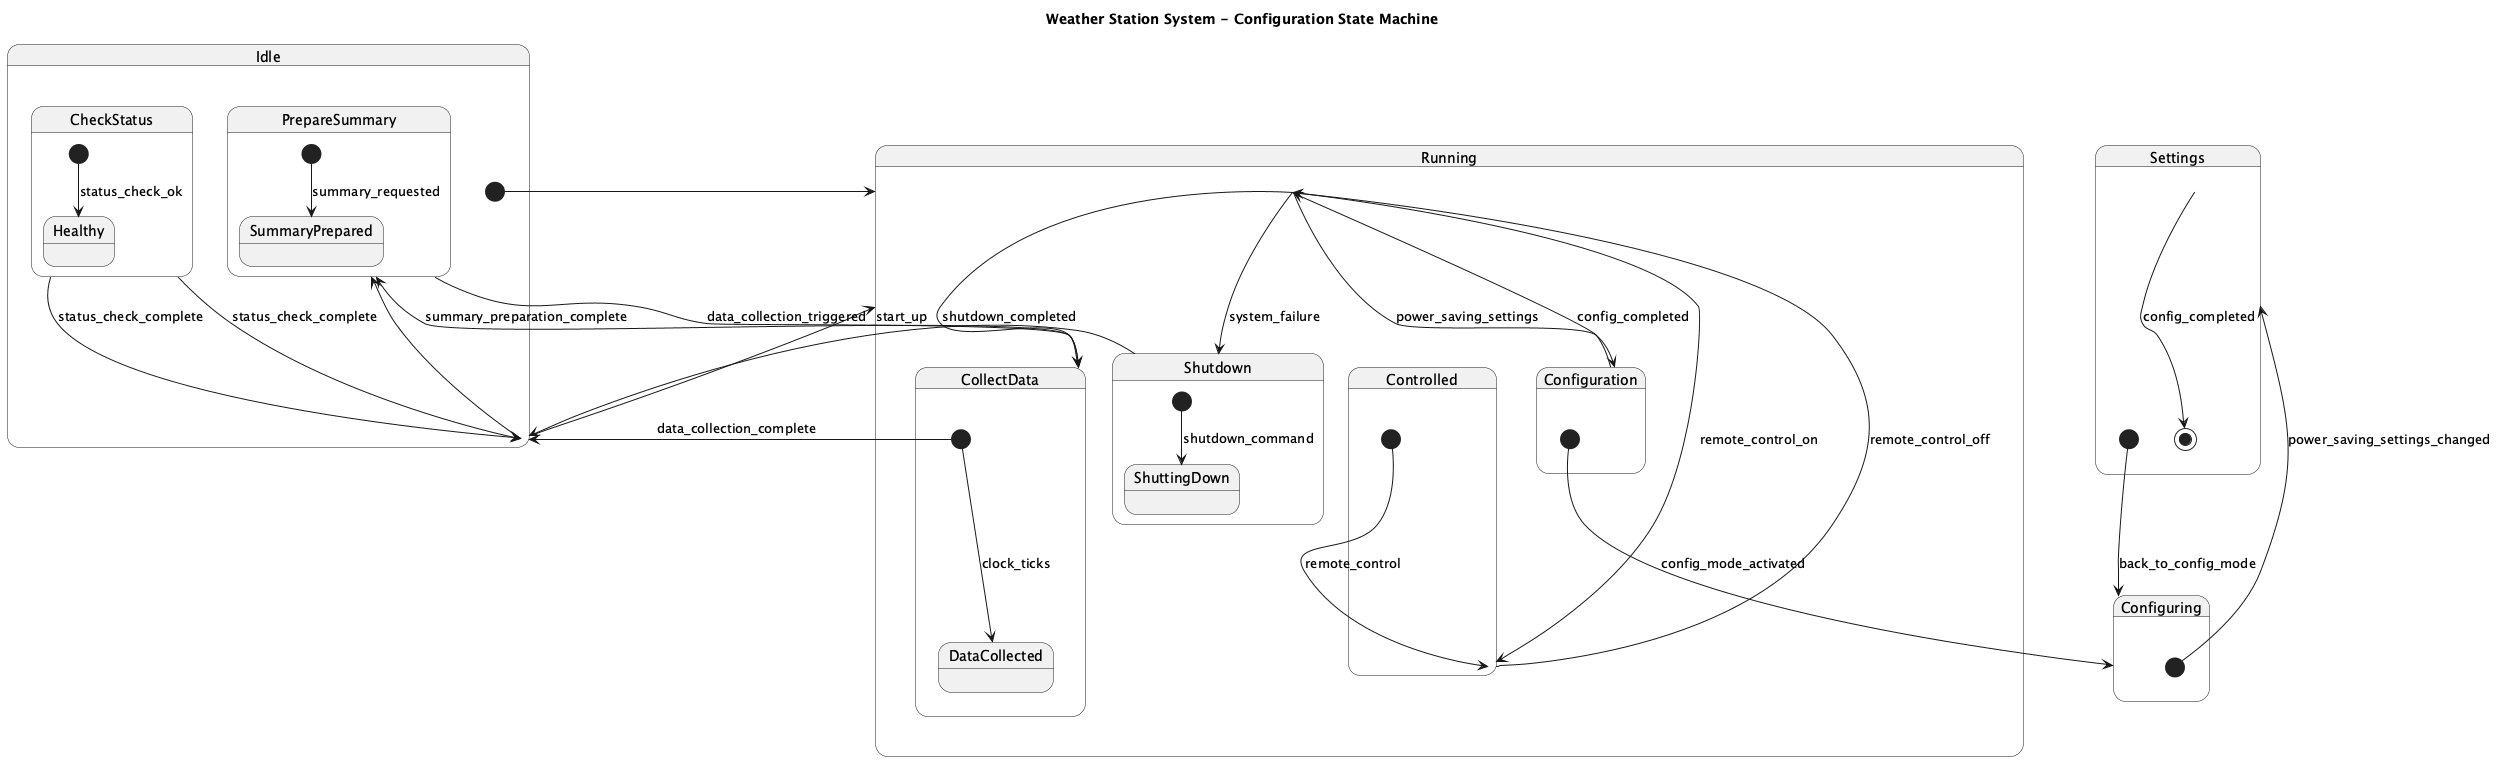

The diagram above was rendered by PlantUML. Its source (embedded in the PNG):
@startuml
title Weather Station System State Machine

state Idle {
  [*] --> Running
}

state Running {
  state CollectData {
    [*] --> DataCollected : clock_ticks
    Running --> CollectData
  }
  state Configuration {
    [*] --> Configuring : config_mode_activated
    Configuration --> Running : config_completed
  }
  state Controlled {
    [*] --> Controlled : remote_control
    Controlled --> Running : remote_control_off
  }
  state Shutdown {
    [*] --> ShuttingDown : shutdown_command
    Shutdown --> Idle : shutdown_completed
  }
}

Running --> Configuration : power_saving_settings
Running --> Controlled : remote_control_on
Running --> Shutdown : system_failure
Idle --> Running : start_up

title Weather Station System - Data Collection State Machine

state CollectData {
  [*] --> Idle : data_collection_complete
}

state Idle {
  state PrepareSummary {
    [*] --> SummaryPrepared : summary_requested
    Idle --> PrepareSummary
  }
  state CheckStatus {
    [*] --> Healthy : status_check_ok
    CheckStatus --> Idle : status_check_complete
  }
}

PrepareSummary --> CollectData : data_collection_triggered
CollectData --> PrepareSummary : summary_preparation_complete
CheckStatus --> Idle : status_check_complete

title Weather Station System - Configuration State Machine

state Configuring {
  [*] --> Settings : power_saving_settings_changed
}

state Settings {
  [*] --> Configuring : back_to_config_mode
  Settings --> [*] : config_completed
}
@enduml